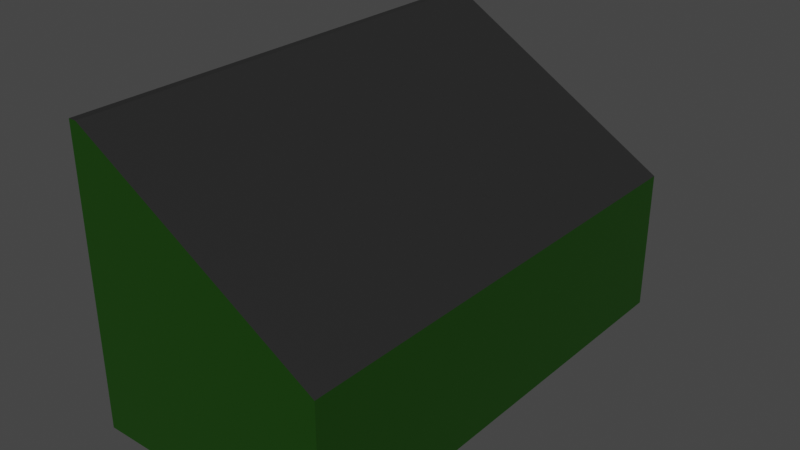 # Source: CheezGarbage.blend  (saved by Blender 3.6.13; exported with 4.5.12 LTS)
import bpy
from mathutils import Matrix  # noqa: F401  (used for matrix-valued properties, if any)

bpy.ops.wm.read_factory_settings(use_empty=True)
scene = bpy.context.scene
scene.name = 'Scene'

# ---- collections
col_collection = bpy.data.collections.new('Collection'); scene.collection.children.link(col_collection)

# ---- materials (node trees are filled in below, after node groups)
mat_green = bpy.data.materials.new('Green')
mat_green.use_transparent_shadow = False
mat_black = bpy.data.materials.new('Black')
mat_black.use_transparent_shadow = False

# ---- material node trees
mat_green.use_nodes = True; mat_green.node_tree.nodes.clear()
_N = mat_green.node_tree.nodes; _L = mat_green.node_tree.links
n0 = _N.new('ShaderNodeBsdfPrincipled'); n0.name = 'Principled BSDF'; n0.location = (10, 300)
n0.distribution = 'GGX'
n0.subsurface_method = 'RANDOM_WALK_SKIN'
n0.inputs[0].default_value = (0.00708, 0.04955, 0.0, 1.0)
n0.inputs[3].default_value = 1.45
n0.inputs[27].default_value = (0.0, 0.0, 0.0, 1.0)
n0.inputs[28].default_value = 1.0
n1 = _N.new('ShaderNodeOutputMaterial'); n1.name = 'Material Output'; n1.location = (300, 300)
_L.new(n0.outputs[0], n1.inputs[0])
n1.is_active_output = True
mat_black.use_nodes = True; mat_black.node_tree.nodes.clear()
_N = mat_black.node_tree.nodes; _L = mat_black.node_tree.links
n0 = _N.new('ShaderNodeBsdfPrincipled'); n0.name = 'Principled BSDF'; n0.location = (10, 300)
n0.distribution = 'GGX'
n0.subsurface_method = 'RANDOM_WALK_SKIN'
n0.inputs[0].default_value = (0.01885, 0.01885, 0.01885, 1.0)
n0.inputs[3].default_value = 1.45
n0.inputs[27].default_value = (0.0, 0.0, 0.0, 1.0)
n0.inputs[28].default_value = 1.0
n1 = _N.new('ShaderNodeOutputMaterial'); n1.name = 'Material Output'; n1.location = (300, 300)
_L.new(n0.outputs[0], n1.inputs[0])
n1.is_active_output = True

# ---- world
world_world = bpy.data.worlds.new('World'); scene.world = world_world
world_world.use_nodes = True; world_world.node_tree.nodes.clear()
_N = world_world.node_tree.nodes; _L = world_world.node_tree.links
n0 = _N.new('ShaderNodeOutputWorld'); n0.name = 'World Output'; n0.location = (300, 300)
n1 = _N.new('ShaderNodeBackground'); n1.name = 'Background'; n1.location = (10, 300)
n1.inputs[0].default_value = (0.05088, 0.05088, 0.05088, 1.0)
_L.new(n1.outputs[0], n0.inputs[0])
n0.is_active_output = True
world_world.color = (0.05088, 0.05088, 0.05088)
world_world.use_sun_shadow = False
world_world.sun_shadow_jitter_overblur = 0.0

# ---- meshes
me_cube_003 = bpy.data.meshes.new('Cube.003')
me_cube_003.from_pydata([(3.0, -4.0, 0.0), (3.0, 4.0, 0.0), (3.0, -2.4, 0.0), (3.0, -0.8, 0.0), (3.0, 0.8, 0.0), (3.0, 2.4, 0.0), (2.0, 4.0, 0.0), (1.0, 4.0, 0.0), (-8.941e-08, 4.0, 0.0), (-1.0, 4.0, 0.0), (-1.133, 4.0, 0.0), (-1.133, -4.0, 0.0), (-1.0, -4.0, 0.0), (8.941e-08, -4.0, 0.0), (1.0, -4.0, 0.0), (2.0, -4.0, 0.0), (2.0, 2.4, 0.0), (1.0, 2.4, 0.0), (-8.941e-08, 2.4, 0.0), (-1.0, 2.4, 0.0), (-1.133, 2.4, 0.0), (2.0, 0.8, 0.0), (1.0, 0.8, 0.0), (-8.941e-08, 0.8, 0.0), (-1.0, 0.8, 0.0), (-1.133, 0.8, 0.0), (2.0, -0.8, 0.0), (1.0, -0.8, 0.0), (-8.941e-08, -0.8, 0.0), (-1.0, -0.8, 0.0), (-1.133, -0.8, 0.0), (2.0, -2.4, 0.0), (1.0, -2.4, 0.0), (-8.941e-08, -2.4, 0.0), (-1.0, -2.4, 0.0), (-1.133, -2.4, 0.0), (3.0, 4.0, 2.4), (3.0, 4.0, 1.2), (3.0, -4.0, 2.4), (3.0, -4.0, 1.2), (3.0, 2.4, 2.4), (3.0, 2.4, 1.2), (3.0, 0.8, 2.4), (3.0, 0.8, 1.2), (3.0, -0.8, 2.4), (3.0, -0.8, 1.2), (3.0, -2.4, 2.4), (3.0, -2.4, 1.2), (2.0, -4.0, 2.4), (2.0, -4.0, 1.2), (1.0, -4.0, 3.6), (1.0, -4.0, 2.4), (1.0, -4.0, 1.2), (-1.788e-08, -4.0, 3.6), (1.788e-08, -4.0, 2.4), (5.364e-08, -4.0, 1.2), (-1.0, -4.0, 4.8), (-1.0, -4.0, 3.6), (-1.0, -4.0, 2.4), (-1.0, -4.0, 1.2), (-1.133, -4.0, 4.8), (-1.133, -4.0, 3.6), (-1.133, -4.0, 2.4), (-1.133, -4.0, 1.2), (-1.133, 4.0, 4.8), (-1.133, 4.0, 3.6), (-1.133, 4.0, 2.4), (-1.133, 4.0, 1.2), (-1.0, 4.0, 4.8), (-1.0, 4.0, 3.6), (-1.0, 4.0, 2.4), (-1.0, 4.0, 1.2), (1.788e-08, 4.0, 3.6), (-1.788e-08, 4.0, 2.4), (-5.364e-08, 4.0, 1.2), (1.0, 4.0, 3.6), (1.0, 4.0, 2.4), (1.0, 4.0, 1.2), (2.0, 4.0, 2.4), (2.0, 4.0, 1.2)], [], [(31, 2, 0, 15), (6, 1, 5, 16), (16, 5, 4, 21), (21, 4, 3, 26), (26, 3, 2, 31), (30, 29, 34, 35), (29, 28, 33, 34), (28, 27, 32, 33), (27, 26, 31, 32), (25, 24, 29, 30), (24, 23, 28, 29), (23, 22, 27, 28), (22, 21, 26, 27), (20, 19, 24, 25), (19, 18, 23, 24), (18, 17, 22, 23), (17, 16, 21, 22), (10, 9, 19, 20), (9, 8, 18, 19), (8, 7, 17, 18), (7, 6, 16, 17), (68, 64, 60, 56), (36, 75, 68, 56, 50, 38), (30, 35, 11, 63, 62, 61, 60, 64, 65, 66, 67, 10, 20, 25), (57, 50, 56), (51, 38, 50), (35, 34, 12, 11), (34, 33, 13, 12), (33, 32, 14, 13), (32, 31, 15, 14), (75, 69, 68), (36, 76, 75), (7, 77, 79, 6), (77, 76, 78, 79), (8, 74, 77, 7), (74, 73, 76, 77), (73, 72, 75, 76), (9, 71, 74, 8), (71, 70, 73, 74), (70, 69, 72, 73), (10, 67, 71, 9), (67, 66, 70, 71), (66, 65, 69, 70), (65, 64, 68, 69), (12, 59, 63, 11), (59, 58, 62, 63), (58, 57, 61, 62), (57, 56, 60, 61), (13, 55, 59, 12), (55, 54, 58, 59), (54, 53, 57, 58), (14, 52, 55, 13), (52, 51, 54, 55), (51, 50, 53, 54), (15, 49, 52, 14), (49, 48, 51, 52), (0, 39, 49, 15), (39, 38, 48, 49), (3, 45, 47, 2), (45, 44, 46, 47), (4, 43, 45, 3), (43, 42, 44, 45), (5, 41, 43, 4), (41, 40, 42, 43), (1, 37, 41, 5), (37, 36, 40, 41), (2, 47, 39, 0), (47, 46, 38, 39), (6, 79, 37, 1), (79, 78, 36, 37)])
me_cube_003.polygons.foreach_set('material_index', [0, 0, 0, 0, 0, 0, 0, 0, 0, 0, 0, 0, 0, 0, 0, 0, 0, 0, 0, 0, 0, 1, 1, 0, 0, 0, 0, 0, 0, 0, 0, 0, 0, 0, 0, 0, 0, 0, 0, 0, 0, 0, 0, 0, 0, 0, 0, 0, 0, 0, 0, 0, 0, 0, 0, 0, 0, 0, 0, 0, 0, 0, 0, 0, 0, 0, 0, 0, 0, 0])
_uv = me_cube_003.uv_layers.new(name='UVMap')
_uv.uv.foreach_set('vector', [0.3333, 0.7, 0.375, 0.7, 0.375, 0.75, 0.3333, 0.75, 0.3333, 0.5, 0.375, 0.5, 0.375, 0.55, 0.3333, 0.55, 0.3333, 0.55, 0.375, 0.55, 0.375, 0.6, 0.3333, 0.6, 0.3333, 0.6, 0.375, 0.6, 0.375, 0.65, 0.3333, 0.65, 0.3333, 0.65, 0.375, 0.65, 0.375, 0.7, 0.3333, 0.7, 0.1667, 0.65, 0.2083, 0.65, 0.2083, 0.7, 0.1667, 0.7, 0.2083, 0.65, 0.25, 0.65, 0.25, 0.7, 0.2083, 0.7, 0.25, 0.65, 0.2917, 0.65, 0.2917, 0.7, 0.25, 0.7, 0.2917, 0.65, 0.3333, 0.65, 0.3333, 0.7, 0.2917, 0.7, 0.1667, 0.6, 0.2083, 0.6, 0.2083, 0.65, 0.1667, 0.65, 0.2083, 0.6, 0.25, 0.6, 0.25, 0.65, 0.2083, 0.65, 0.25, 0.6, 0.2917, 0.6, 0.2917, 0.65, 0.25, 0.65, 0.2917, 0.6, 0.3333, 0.6, 0.3333, 0.65, 0.2917, 0.65, 0.1667, 0.55, 0.2083, 0.55, 0.2083, 0.6, 0.1667, 0.6, 0.2083, 0.55, 0.25, 0.55, 0.25, 0.6, 0.2083, 0.6, 0.25, 0.55, 0.2917, 0.55, 0.2917, 0.6, 0.25, 0.6, 0.2917, 0.55, 0.3333, 0.55, 0.3333, 0.6, 0.2917, 0.6, 0.1667, 0.5, 0.2083, 0.5, 0.2083, 0.55, 0.1667, 0.55, 0.2083, 0.5, 0.25, 0.5, 0.25, 0.55, 0.2083, 0.55, 0.25, 0.5, 0.2917, 0.5, 0.2917, 0.55, 0.25, 0.55, 0.2917, 0.5, 0.3333, 0.5, 0.3333, 0.55, 0.2917, 0.55, 0.575, 0.3333, 0.575, 0.2917, 0.575, 0.9583, 0.575, 0.9167, 0.0, 0.0, 0.525, 0.4167, 0.575, 0.3333, 0.575, 0.9167, 0.0, 0.0, 0.0, 0.0, 0.1667, 0.65, 0.1667, 0.7, 0.375, 0.9583, 0.425, 0.9583, 0.475, 0.9583, 0.525, 0.9583, 0.575, 0.9583, 0.575, 0.2917, 0.525, 0.2917, 0.475, 0.2917, 0.425, 0.2917, 0.1667, 0.5, 0.1667, 0.55, 0.1667, 0.6, 0.525, 0.9167, 0.0, 0.0, 0.575, 0.9167, 0.475, 0.8333, 0.0, 0.0, 0.525, 0.8333, 0.1667, 0.7, 0.2083, 0.7, 0.2083, 0.75, 0.1667, 0.75, 0.2083, 0.7, 0.25, 0.7, 0.25, 0.75, 0.2083, 0.75, 0.25, 0.7, 0.2917, 0.7, 0.2917, 0.75, 0.25, 0.75, 0.2917, 0.7, 0.3333, 0.7, 0.3333, 0.75, 0.2917, 0.75, 0.0, 0.0, 0.525, 0.3333, 0.575, 0.3333, 0.0, 0.0, 0.475, 0.4167, 0.525, 0.4167, 0.375, 0.4167, 0.425, 0.4167, 0.425, 0.4583, 0.375, 0.4583, 0.425, 0.4167, 0.475, 0.4167, 0.475, 0.4583, 0.425, 0.4583, 0.375, 0.375, 0.425, 0.375, 0.425, 0.4167, 0.375, 0.4167, 0.425, 0.375, 0.475, 0.375, 0.475, 0.4167, 0.425, 0.4167, 0.475, 0.375, 0.525, 0.375, 0.525, 0.4167, 0.475, 0.4167, 0.375, 0.3333, 0.425, 0.3333, 0.425, 0.375, 0.375, 0.375, 0.425, 0.3333, 0.475, 0.3333, 0.475, 0.375, 0.425, 0.375, 0.475, 0.3333, 0.525, 0.3333, 0.525, 0.375, 0.475, 0.375, 0.375, 0.2917, 0.425, 0.2917, 0.425, 0.3333, 0.375, 0.3333, 0.425, 0.2917, 0.475, 0.2917, 0.475, 0.3333, 0.425, 0.3333, 0.475, 0.2917, 0.525, 0.2917, 0.525, 0.3333, 0.475, 0.3333, 0.525, 0.2917, 0.575, 0.2917, 0.575, 0.3333, 0.525, 0.3333, 0.375, 0.9167, 0.425, 0.9167, 0.425, 0.9583, 0.375, 0.9583, 0.425, 0.9167, 0.475, 0.9167, 0.475, 0.9583, 0.425, 0.9583, 0.475, 0.9167, 0.525, 0.9167, 0.525, 0.9583, 0.475, 0.9583, 0.525, 0.9167, 0.575, 0.9167, 0.575, 0.9583, 0.525, 0.9583, 0.375, 0.875, 0.425, 0.875, 0.425, 0.9167, 0.375, 0.9167, 0.425, 0.875, 0.475, 0.875, 0.475, 0.9167, 0.425, 0.9167, 0.475, 0.875, 0.525, 0.875, 0.525, 0.9167, 0.475, 0.9167, 0.375, 0.8333, 0.425, 0.8333, 0.425, 0.875, 0.375, 0.875, 0.425, 0.8333, 0.475, 0.8333, 0.475, 0.875, 0.425, 0.875, 0.475, 0.8333, 0.525, 0.8333, 0.525, 0.875, 0.475, 0.875, 0.375, 0.7917, 0.425, 0.7917, 0.425, 0.8333, 0.375, 0.8333, 0.425, 0.7917, 0.475, 0.7917, 0.475, 0.8333, 0.425, 0.8333, 0.375, 0.75, 0.425, 0.75, 0.425, 0.7917, 0.375, 0.7917, 0.425, 0.75, 0.475, 0.75, 0.475, 0.7917, 0.425, 0.7917, 0.375, 0.65, 0.425, 0.65, 0.425, 0.7, 0.375, 0.7, 0.425, 0.65, 0.475, 0.65, 0.475, 0.7, 0.425, 0.7, 0.375, 0.6, 0.425, 0.6, 0.425, 0.65, 0.375, 0.65, 0.425, 0.6, 0.475, 0.6, 0.475, 0.65, 0.425, 0.65, 0.375, 0.55, 0.425, 0.55, 0.425, 0.6, 0.375, 0.6, 0.425, 0.55, 0.475, 0.55, 0.475, 0.6, 0.425, 0.6, 0.375, 0.5, 0.425, 0.5, 0.425, 0.55, 0.375, 0.55, 0.425, 0.5, 0.475, 0.5, 0.475, 0.55, 0.425, 0.55, 0.375, 0.7, 0.425, 0.7, 0.425, 0.75, 0.375, 0.75, 0.425, 0.7, 0.475, 0.7, 0.475, 0.75, 0.425, 0.75, 0.375, 0.4583, 0.425, 0.4583, 0.425, 0.5, 0.375, 0.5, 0.425, 0.4583, 0.475, 0.4583, 0.475, 0.5, 0.425, 0.5])
me_cube_003.materials.append(mat_green)
me_cube_003.materials.append(mat_black)
me_cube_003.update()

# ---- objects
ob_cube = bpy.data.objects.new('Cube', me_cube_003)

# ---- transforms, parenting, visibility, modifiers, constraints
ob_cube.location = (0.0, 0.0, 0.0)

# ---- collection membership
col_collection.objects.link(ob_cube)

# ---- scene / render settings (as saved in the file)
scene.frame_start = 1; scene.frame_end = 250; scene.frame_set(1)
scene.render.engine = 'BLENDER_EEVEE_NEXT'
scene.cycles.sampling_pattern = 'TABULATED_SOBOL'
scene.view_settings.view_transform = 'Filmic'
bpy.context.view_layer.update()

# ---- added for rendering (the .blend has no active camera and no usable light): camera, sun
cam_auto = bpy.data.cameras.new('AutoCamera')
cam_auto.lens = 50.0
cam_auto.sensor_width = 36.0
cam_auto.clip_end = 1000.0
ob_auto_camera = bpy.data.objects.new('AutoCamera', cam_auto)
scene.collection.objects.link(ob_auto_camera)
ob_auto_camera.location = (10.3745, -11.329, 9.95269)
ob_auto_camera.rotation_euler = (1.09748, -7.21219e-08, 0.694738)
scene.camera = ob_auto_camera
light_auto_sun = bpy.data.lights.new('AutoSun', 'SUN')
light_auto_sun.energy = 3.0
light_auto_sun.angle = 0.0523599
ob_auto_sun = bpy.data.objects.new('AutoSun', light_auto_sun)
scene.collection.objects.link(ob_auto_sun)
ob_auto_sun.rotation_euler = (0.872665, 0.174533, 0.523599)
bpy.context.view_layer.update()
